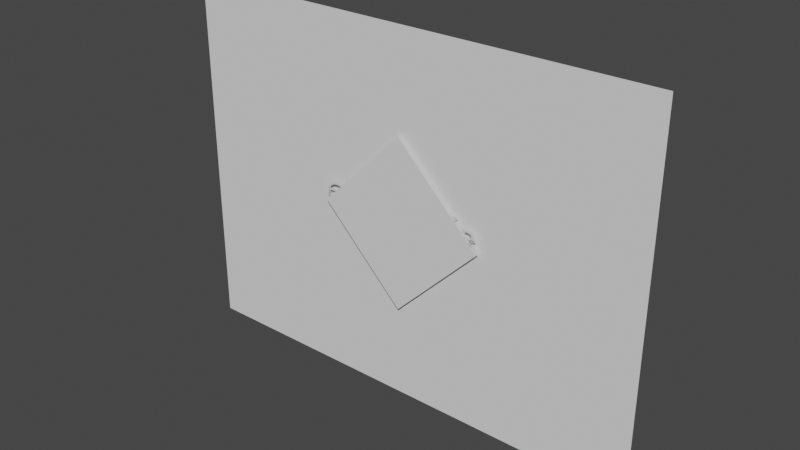 # Source: samy_diamond.blend  (saved by Blender 3.3.6; exported with 4.5.12 LTS)
import bpy
from mathutils import Matrix  # noqa: F401  (used for matrix-valued properties, if any)

bpy.ops.wm.read_factory_settings(use_empty=True)
scene = bpy.context.scene
scene.name = 'Scene'

# ---- collections
col_samy = bpy.data.collections.new('Samy'); scene.collection.children.link(col_samy)
col_ps1 = bpy.data.collections.new('PS1'); scene.collection.children.link(col_ps1)
col_playstation = bpy.data.collections.new('Playstation')  # instanced only; not linked into the scene

# ---- node groups
ng_geometry_nodes = bpy.data.node_groups.new('Geometry Nodes', 'GeometryNodeTree')
_s = ng_geometry_nodes.interface.new_socket(name='Geometry', in_out='OUTPUT', socket_type='NodeSocketGeometry')
_s = ng_geometry_nodes.interface.new_socket(name='Geometry', in_out='INPUT', socket_type='NodeSocketGeometry')
_s = ng_geometry_nodes.interface.new_socket(name='Color', in_out='INPUT', socket_type='NodeSocketColor')
ng_geometry_nodes.is_modifier = True
_N = ng_geometry_nodes.nodes; _L = ng_geometry_nodes.links
n0 = _N.new('NodeGroupOutput'); n0.name = 'Group Output'; n0.location = (200, 0)
n1 = _N.new('NodeGroupInput'); n1.name = 'Group Input'; n1.location = (-398, -46)
n2 = _N.new('GeometryNodeStoreNamedAttribute'); n2.name = 'Store Named Attribute'; n2.location = (-81, -152)
n2.data_type = 'FLOAT_COLOR'
n2.inputs[2].default_value = 'Color'
_L.new(n1.outputs[0], n2.inputs[0])
_L.new(n2.outputs[0], n0.inputs[0])
_L.new(n1.outputs[1], n2.inputs[3])
n0.is_active_output = True

# ---- world
world_world = bpy.data.worlds.new('World'); scene.world = world_world
world_world.use_nodes = True; world_world.node_tree.nodes.clear()
_N = world_world.node_tree.nodes; _L = world_world.node_tree.links
n0 = _N.new('ShaderNodeOutputWorld'); n0.name = 'World Output'; n0.location = (300, 300)
n1 = _N.new('ShaderNodeBackground'); n1.name = 'Background'; n1.location = (10, 300)
n1.inputs[0].default_value = (0.05088, 0.05088, 0.05088, 1.0)
_L.new(n1.outputs[0], n0.inputs[0])
n0.is_active_output = True
world_world.color = (0.05088, 0.05088, 0.05088)
world_world.use_sun_shadow = False
world_world.sun_shadow_jitter_overblur = 0.0

# ---- meshes
me_plane = bpy.data.meshes.new('Plane')
me_plane.from_pydata([(-1.414, -1.0, 0.0), (0.0, -1.0, -1.414), (0.0, -1.0, 1.414)], [], [(0, 1, 2)])
_uv = me_plane.uv_layers.new(name='UVMap')
_uv.uv.foreach_set('vector', [0.0, 0.0, 1.0, 0.0, 0.0, 1.0])
_ca = me_plane.color_attributes.new('Color', 'FLOAT_COLOR', 'POINT')
_ca.data.foreach_set('color', [0.5972, 0.07619, 0.006512, 1.0, 0.9911, 0.807, 0.0009108, 1.0, 0.9911, 0.807, 0.0009108, 1.0])
me_plane.update()
me_plane_001 = bpy.data.meshes.new('Plane.001')
me_plane_001.from_pydata([(1.414, -1.0, 0.0), (0.0, -1.0, 1.414), (0.0, -1.0, -1.414)], [], [(0, 1, 2)])
_uv = me_plane_001.uv_layers.new(name='UVMap')
_uv.uv.foreach_set('vector', [0.0, 0.0, 1.0, 0.0, 0.0, 1.0])
_ca = me_plane_001.color_attributes.new('Color', 'FLOAT_COLOR', 'POINT')
_ca.data.foreach_set('color', [0.5972, 0.07619, 0.006512, 1.0, 0.9911, 0.807, 0.0009108, 1.0, 0.9911, 0.807, 0.0009108, 1.0])
me_plane_001.update()
me_plane_002 = bpy.data.meshes.new('Plane.002')
me_plane_002.from_pydata([(1.414, -4.371e-08, 0.0), (0.0, -4.371e-08, 1.414), (0.0, 4.371e-08, -1.414)], [], [(0, 1, 2)])
_uv = me_plane_002.uv_layers.new(name='UVMap')
_uv.uv.foreach_set('vector', [0.0, 0.0, 1.0, 0.0, 0.0, 1.0])
_ca = me_plane_002.color_attributes.new('Color', 'FLOAT_COLOR', 'POINT')
_ca.data.foreach_set('color', [0.5972, 0.07619, 0.006512, 1.0, 0.9911, 0.807, 0.0009108, 1.0, 0.9911, 0.807, 0.0009108, 1.0])
me_plane_002.update()
me_plane_003 = bpy.data.meshes.new('Plane.003')
me_plane_003.from_pydata([(-1.414, 4.371e-08, 0.0), (0.0, 4.371e-08, -1.414), (0.0, -4.371e-08, 1.414)], [], [(0, 1, 2)])
_uv = me_plane_003.uv_layers.new(name='UVMap')
_uv.uv.foreach_set('vector', [0.0, 0.0, 1.0, 0.0, 0.0, 1.0])
_ca = me_plane_003.color_attributes.new('Color', 'FLOAT_COLOR', 'POINT')
_ca.data.foreach_set('color', [0.5972, 0.07619, 0.006512, 1.0, 0.9911, 0.807, 0.0009108, 1.0, 0.9911, 0.807, 0.0009108, 1.0])
me_plane_003.update()
me_plane_004 = bpy.data.meshes.new('Plane.004')
me_plane_004.from_pydata([(-1.0, 4.371e-08, -1.0), (1.0, 4.371e-08, -1.0), (-1.0, -4.371e-08, 1.0), (1.0, -4.371e-08, 1.0)], [], [(0, 1, 3, 2)])
_uv = me_plane_004.uv_layers.new(name='UVMap')
_uv.uv.foreach_set('vector', [0.0, 0.0, 1.0, 0.0, 1.0, 1.0, 0.0, 1.0])
_ca = me_plane_004.color_attributes.new('Color', 'FLOAT_COLOR', 'POINT')
_ca.data.foreach_set('color', [1.0, 1.0, 1.0, 1.0, 1.0, 1.0, 1.0, 1.0, 1.0, 1.0, 1.0, 1.0, 1.0, 1.0, 1.0, 1.0])
me_plane_004.update()

# ---- curves / text
txt_samy = bpy.data.curves.new('Samy', 'FONT')
txt_samy.dimensions = '2D'
txt_samy.body = 'SAMY'
txt_samy.bevel_profile.use_clip = True
txt_samy.align_x = 'CENTER'
txt_samy.size = 0.7
txt_samy.space_character = 1.2
txt_samy_001 = bpy.data.curves.new('Samy.001', 'FONT')
txt_samy_001.dimensions = '2D'
txt_samy_001.body = 'COMPUTER'
txt_samy_001.bevel_profile.use_clip = True
txt_samy_001.align_x = 'CENTER'
txt_samy_001.size = 0.5
txt_samy_002 = bpy.data.curves.new('Samy.002', 'FONT')
txt_samy_002.dimensions = '2D'
txt_samy_002.body = 'ENTERTAINMENT'
txt_samy_002.bevel_profile.use_clip = True
txt_samy_002.align_x = 'CENTER'
txt_samy_002.size = 0.32
txt_samy_003 = bpy.data.curves.new('Samy.003', 'FONT')
txt_samy_003.dimensions = '2D'
txt_samy_003.body = '®'
txt_samy_003.bevel_profile.use_clip = True
txt_samy_003.align_x = 'CENTER'
txt_samy_003.size = 0.6
arm_armature_001 = bpy.data.armatures.new('Armature.001')  # bones are not reproduced

# ---- objects
ob_diamond = bpy.data.objects.new('Diamond', None)
ob_armature = bpy.data.objects.new('Armature', arm_armature_001)
ob_full = bpy.data.objects.new('Full', None)
ob_front_left = bpy.data.objects.new('Front-Left', me_plane)
ob_front_right = bpy.data.objects.new('Front-Right', me_plane_001)
ob_back_right = bpy.data.objects.new('Back-Right', me_plane_002)
ob_back_left = bpy.data.objects.new('Back-Left', me_plane_003)
ob_text_samy = bpy.data.objects.new('Text_Samy', txt_samy)
ob_text_computer = bpy.data.objects.new('Text_Computer', txt_samy_001)
ob_text_entertainment = bpy.data.objects.new('Text_Entertainment', txt_samy_002)
ob_text_r = bpy.data.objects.new('Text_R', txt_samy_003)
ob_background = bpy.data.objects.new('Background', me_plane_004)
ob_playstation = bpy.data.objects.new('Playstation', None)

# ---- transforms, parenting, visibility, modifiers, constraints
ob_diamond.location = (0.0, -0.5, 0.0)
ob_diamond.rotation_euler = (1.571, 0.0, 0.0)
ob_diamond.scale = (2.848, 2.848, 2.848)
ob_diamond.empty_display_type = 'IMAGE'
ob_diamond.empty_image_depth = 'FRONT'
ob_diamond.use_empty_image_alpha = True
ob_diamond.color = (1.0, 1.0, 1.0, 0.5345)
ob_diamond.hide_render = True
ob_armature.location = (0.0, 0.0, 0.0)
ob_full.location = (0.0, -0.5, 0.0)
ob_full.rotation_euler = (1.571, 0.0, 0.0)
ob_full.scale = (2.848, 2.848, 2.848)
ob_full.empty_display_type = 'IMAGE'
ob_full.empty_image_depth = 'FRONT'
ob_full.use_empty_image_alpha = True
ob_full.color = (1.0, 1.0, 1.0, 0.2862)
ob_full.hide_render = True
ob_front_left.parent = ob_armature
ob_front_left.location = (0.0, 0.0, 0.0)
_vg = ob_front_left.vertex_groups.new(name='Front-Left')
for _i, _w in zip([0, 1, 2], [0.8226, 0.7273, 0.6937]): _vg.add([_i], _w, 'REPLACE')
_m = ob_front_left.modifiers.new('Armature', 'ARMATURE')
_m.object = ob_armature
ob_front_right.parent = ob_armature
ob_front_right.location = (0.0, 0.0, 0.0)
_vg = ob_front_right.vertex_groups.new(name='Front-Right')
for _i, _w in zip([0, 1, 2], [0.8226, 0.6937, 0.7273]): _vg.add([_i], _w, 'REPLACE')
_m = ob_front_right.modifiers.new('Armature', 'ARMATURE')
_m.object = ob_armature
ob_back_right.location = (0.0, -0.95, 0.0)
ob_back_left.location = (0.0, -0.95, 0.0)
ob_text_samy.location = (0.0, -0.99, 0.0)
ob_text_samy.rotation_euler = (1.571, 0.0, 0.0)
ob_text_samy.scale = (1.1, 1.0, 1.0)
_m = ob_text_samy.modifiers.new('VertexColor', 'NODES')
_m.node_group = ng_geometry_nodes
_gi = [s.identifier for s in ng_geometry_nodes.interface.items_tree if s.item_type == 'SOCKET' and s.in_out == 'INPUT']
_m[_gi[1]] = (0.0, 0.0009105, 0.1274, 1.0)  # Color
ob_text_computer.location = (0.0, -0.99, 0.0)
ob_text_computer.rotation_euler = (1.571, 0.0, 0.0)
ob_text_computer.scale = (1.1, 1.0, 1.0)
_m = ob_text_computer.modifiers.new('VertexColor', 'NODES')
_m.node_group = ng_geometry_nodes
_gi = [s.identifier for s in ng_geometry_nodes.interface.items_tree if s.item_type == 'SOCKET' and s.in_out == 'INPUT']
_m[_gi[1]] = (0.0, 0.0009105, 0.1274, 1.0)  # Color
ob_text_entertainment.location = (0.0, -0.99, 0.0)
ob_text_entertainment.rotation_euler = (1.571, 0.0, 0.0)
ob_text_entertainment.scale = (1.1, 1.0, 1.0)
_m = ob_text_entertainment.modifiers.new('VertexColor', 'NODES')
_m.node_group = ng_geometry_nodes
_gi = [s.identifier for s in ng_geometry_nodes.interface.items_tree if s.item_type == 'SOCKET' and s.in_out == 'INPUT']
_m[_gi[1]] = (0.0, 0.0009105, 0.1274, 1.0)  # Color
ob_text_r.location = (0.1167, -0.99, 0.0)
ob_text_r.rotation_euler = (1.571, 0.0, 0.0)
_m = ob_text_r.modifiers.new('VertexColor', 'NODES')
_m.node_group = ng_geometry_nodes
_gi = [s.identifier for s in ng_geometry_nodes.interface.items_tree if s.item_type == 'SOCKET' and s.in_out == 'INPUT']
_m[_gi[1]] = (0.0, 0.0009105, 0.1274, 1.0)  # Color
ob_background.location = (0.0, -0.9, 0.0)
ob_background.scale = (4.0, 1.0, 3.0)
ob_playstation.location = (1.518, 5.947e-05, 0.9736)
ob_playstation.instance_type = 'COLLECTION'
ob_playstation.instance_collection = col_playstation

# ---- collection membership
scene.collection.objects.link(ob_diamond)
scene.collection.objects.link(ob_armature)
scene.collection.objects.link(ob_full)
col_samy.objects.link(ob_front_left)
col_samy.objects.link(ob_front_right)
col_samy.objects.link(ob_back_right)
col_samy.objects.link(ob_back_left)
col_samy.objects.link(ob_text_samy)
col_samy.objects.link(ob_text_computer)
col_samy.objects.link(ob_text_entertainment)
col_samy.objects.link(ob_text_r)
col_samy.objects.link(ob_background)
col_ps1.objects.link(ob_playstation)

# ---- scene / render settings (as saved in the file)
scene.frame_start = 1; scene.frame_end = 250; scene.frame_set(25)
scene.render.engine = 'BLENDER_EEVEE_NEXT'
scene.render.fps = 15
scene.cycles.sampling_pattern = 'TABULATED_SOBOL'
scene.cycles.use_light_tree = False
scene.view_settings.view_transform = 'Filmic'
bpy.context.view_layer.update()

# ---- added for rendering (the .blend has no active camera and no usable light): camera, sun
cam_auto = bpy.data.cameras.new('AutoCamera')
cam_auto.lens = 50.0
cam_auto.sensor_width = 36.0
cam_auto.clip_end = 1000.0
ob_auto_camera = bpy.data.objects.new('AutoCamera', cam_auto)
scene.collection.objects.link(ob_auto_camera)
ob_auto_camera.location = (9.25271, -12.0533, 7.40217)
ob_auto_camera.rotation_euler = (1.09748, -7.21219e-08, 0.694738)
scene.camera = ob_auto_camera
light_auto_sun = bpy.data.lights.new('AutoSun', 'SUN')
light_auto_sun.energy = 3.0
light_auto_sun.angle = 0.0523599
ob_auto_sun = bpy.data.objects.new('AutoSun', light_auto_sun)
scene.collection.objects.link(ob_auto_sun)
ob_auto_sun.rotation_euler = (0.872665, 0.174533, 0.523599)
bpy.context.view_layer.update()
